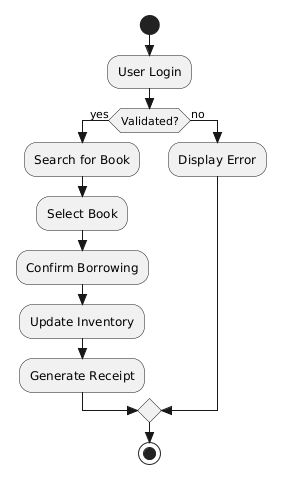

The diagram above was rendered by PlantUML. Its source (embedded in the PNG):
@startuml
skinparam linetype ortho
skinparam style strictuml

start

:User Login;

if (Validated?) then (yes)
  :Search for Book;
  :Select Book;
  :Confirm Borrowing;
  :Update Inventory;
  :Generate Receipt;
else (no)
  :Display Error;
endif

stop
@enduml